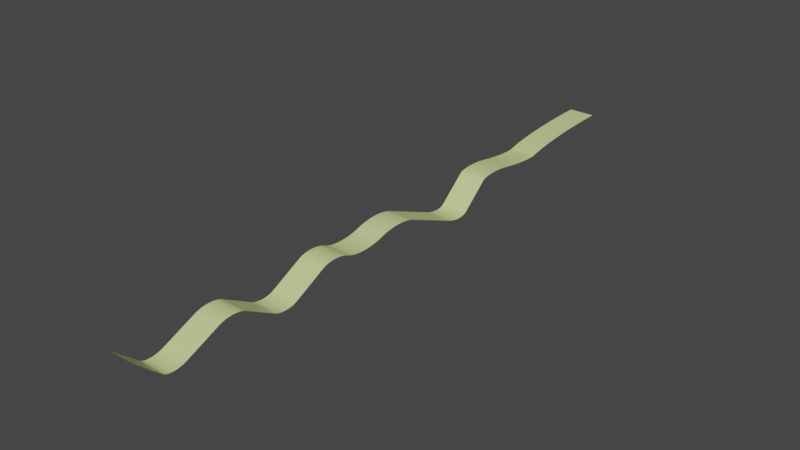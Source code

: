 # Source: TestRoad.blend  (saved by Blender 2.81.16; exported with 4.5.12 LTS)
import bpy
from mathutils import Matrix  # noqa: F401  (used for matrix-valued properties, if any)

bpy.ops.wm.read_factory_settings(use_empty=True)
scene = bpy.context.scene
scene.name = 'Scene'

# ---- collections
col_collection = bpy.data.collections.new('Collection'); scene.collection.children.link(col_collection)

# ---- materials (node trees are filled in below, after node groups)
mat_x = bpy.data.materials.new('Материал')
mat_x.use_transparent_shadow = False

# ---- material node trees
mat_x.use_nodes = True; mat_x.node_tree.nodes.clear()
_N = mat_x.node_tree.nodes; _L = mat_x.node_tree.links
n0 = _N.new('ShaderNodeOutputMaterial'); n0.name = 'Вывод материала'; n0.location = (300, 300)
n1 = _N.new('ShaderNodeBsdfPrincipled'); n1.name = 'Принципиальный BSDF'; n1.location = (10, 300)
n1.distribution = 'GGX'
n1.subsurface_method = 'BURLEY'
n1.inputs[0].default_value = (0.6873, 0.8, 0.3193, 1.0)
n1.inputs[3].default_value = 1.45
n1.inputs[13].default_value = 0.7308
n1.inputs[27].default_value = (0.0, 0.0, 0.0, 1.0)
n1.inputs[28].default_value = 1.0
_L.new(n1.outputs[0], n0.inputs[0])
n0.is_active_output = True

# ---- world
world_world = bpy.data.worlds.new('World'); scene.world = world_world
world_world.use_nodes = True; world_world.node_tree.nodes.clear()
_N = world_world.node_tree.nodes; _L = world_world.node_tree.links
n0 = _N.new('ShaderNodeOutputWorld'); n0.name = 'World Output'; n0.location = (300, 300)
n1 = _N.new('ShaderNodeBackground'); n1.name = 'Background'; n1.location = (10, 300)
n1.inputs[0].default_value = (0.05088, 0.05088, 0.05088, 1.0)
_L.new(n1.outputs[0], n0.inputs[0])
n0.is_active_output = True
world_world.color = (0.05088, 0.05088, 0.05088)
world_world.use_sun_shadow = False
world_world.sun_shadow_jitter_overblur = 0.0

# ---- meshes
me_x = bpy.data.meshes.new('Плоскость')
me_x.from_pydata([(-1.0, -1.0, 0.0), (1.0, -1.0, 0.0), (-1.0, 1.293, -0.0255), (1.0, 1.293, -0.0255), (-1.0, 0.8774, -1.409), (-1.0, 1.293, -0.0255), (-1.0, 0.8879, -1.298), (-1.0, 0.9002, -1.189), (-1.0, 0.9141, -1.081), (-1.0, 0.9296, -0.9748), (-1.0, 0.9466, -0.8717), (-1.0, 0.965, -0.772), (-1.0, 0.9847, -0.6765), (-1.0, 1.005, -0.5856), (-1.0, 1.027, -0.5), (-1.0, 1.05, -0.4201), (-1.0, 1.073, -0.3465), (-1.0, 1.097, -0.2796), (-1.0, 1.122, -0.2198), (-1.0, 1.147, -0.1675), (-1.0, 1.172, -0.123), (-1.0, 1.197, -0.08658), (-1.0, 1.221, -0.05848), (-1.0, 1.246, -0.03886), (-1.0, 1.27, -0.02784), (1.0, 1.293, -0.0255), (1.0, 0.8774, -1.409), (1.0, 1.27, -0.02784), (1.0, 1.246, -0.03886), (1.0, 1.221, -0.05848), (1.0, 1.197, -0.08658), (1.0, 1.172, -0.123), (1.0, 1.147, -0.1675), (1.0, 1.122, -0.2198), (1.0, 1.097, -0.2796), (1.0, 1.073, -0.3465), (1.0, 1.05, -0.4201), (1.0, 1.027, -0.5), (1.0, 1.005, -0.5856), (1.0, 0.9847, -0.6765), (1.0, 0.965, -0.772), (1.0, 0.9466, -0.8717), (1.0, 0.9296, -0.9748), (1.0, 0.9141, -1.081), (1.0, 0.9002, -1.189), (1.0, 0.8879, -1.298), (1.0, 0.8774, -1.409), (1.0, 0.6993, -0.8689), (1.0, 0.8739, -1.442), (1.0, 0.8695, -1.468), (1.0, 0.8643, -1.488), (1.0, 0.8584, -1.501), (1.0, 0.8517, -1.508), (1.0, 0.8443, -1.508), (1.0, 0.8363, -1.501), (1.0, 0.8276, -1.487), (1.0, 0.8184, -1.467), (1.0, 0.8088, -1.44), (1.0, 0.7987, -1.407), (1.0, 0.7882, -1.368), (1.0, 0.7774, -1.322), (1.0, 0.7664, -1.272), (1.0, 0.7553, -1.216), (1.0, 0.744, -1.155), (1.0, 0.7327, -1.089), (1.0, 0.7214, -1.019), (1.0, 0.7102, -0.9457), (-1.0, 0.6993, -0.8689), (-1.0, 0.8774, -1.409), (-1.0, 0.7102, -0.9457), (-1.0, 0.7214, -1.019), (-1.0, 0.7327, -1.089), (-1.0, 0.744, -1.155), (-1.0, 0.7553, -1.216), (-1.0, 0.7664, -1.272), (-1.0, 0.7774, -1.322), (-1.0, 0.7882, -1.368), (-1.0, 0.7987, -1.407), (-1.0, 0.8088, -1.44), (-1.0, 0.8184, -1.467), (-1.0, 0.8276, -1.487), (-1.0, 0.8363, -1.501), (-1.0, 0.8443, -1.508), (-1.0, 0.8517, -1.508), (-1.0, 0.8584, -1.501), (-1.0, 0.8643, -1.488), (-1.0, 0.8695, -1.468), (-1.0, 0.8739, -1.442), (-1.0, 0.5496, -1.003), (-1.0, 0.6993, -0.8689), (-1.0, 0.5523, -0.9271), (-1.0, 0.5556, -0.8569), (-1.0, 0.5597, -0.7929), (-1.0, 0.5645, -0.7356), (-1.0, 0.5699, -0.6854), (-1.0, 0.5759, -0.6424), (-1.0, 0.5825, -0.607), (-1.0, 0.5897, -0.5794), (-1.0, 0.5973, -0.5598), (-1.0, 0.6054, -0.5483), (-1.0, 0.614, -0.5449), (-1.0, 0.6228, -0.5497), (-1.0, 0.6319, -0.5627), (-1.0, 0.6413, -0.5838), (-1.0, 0.6509, -0.6127), (-1.0, 0.6606, -0.6495), (-1.0, 0.6703, -0.6938), (-1.0, 0.68, -0.7453), (-1.0, 0.6897, -0.8038), (1.0, 0.6993, -0.8689), (1.0, 0.5496, -1.003), (1.0, 0.6897, -0.8038), (1.0, 0.68, -0.7453), (1.0, 0.6703, -0.6938), (1.0, 0.6606, -0.6495), (1.0, 0.6509, -0.6127), (1.0, 0.6413, -0.5838), (1.0, 0.6319, -0.5627), (1.0, 0.6228, -0.5497), (1.0, 0.614, -0.5449), (1.0, 0.6054, -0.5483), (1.0, 0.5973, -0.5598), (1.0, 0.5897, -0.5794), (1.0, 0.5825, -0.607), (1.0, 0.5759, -0.6424), (1.0, 0.5699, -0.6854), (1.0, 0.5645, -0.7356), (1.0, 0.5597, -0.7929), (1.0, 0.5556, -0.8569), (1.0, 0.5523, -0.9271), (-1.0, 0.3598, -4.434), (-1.0, 0.4505, -4.433), (-1.0, 0.3647, -4.509), (-1.0, 0.3698, -4.578), (-1.0, 0.375, -4.64), (-1.0, 0.3803, -4.694), (-1.0, 0.3856, -4.74), (-1.0, 0.391, -4.779), (-1.0, 0.3963, -4.809), (-1.0, 0.4016, -4.83), (-1.0, 0.4068, -4.843), (-1.0, 0.4119, -4.847), (-1.0, 0.4169, -4.843), (-1.0, 0.4217, -4.83), (-1.0, 0.4262, -4.808), (-1.0, 0.4306, -4.778), (-1.0, 0.4347, -4.739), (-1.0, 0.4385, -4.693), (-1.0, 0.442, -4.639), (-1.0, 0.4452, -4.577), (-1.0, 0.448, -4.508), (1.0, 0.4505, -4.433), (1.0, 0.3598, -4.434), (1.0, 0.448, -4.508), (1.0, 0.4452, -4.577), (1.0, 0.442, -4.639), (1.0, 0.4385, -4.693), (1.0, 0.4347, -4.739), (1.0, 0.4306, -4.778), (1.0, 0.4262, -4.808), (1.0, 0.4217, -4.83), (1.0, 0.4169, -4.843), (1.0, 0.4119, -4.847), (1.0, 0.4068, -4.843), (1.0, 0.4016, -4.83), (1.0, 0.3963, -4.809), (1.0, 0.391, -4.779), (1.0, 0.3856, -4.74), (1.0, 0.3803, -4.694), (1.0, 0.375, -4.64), (1.0, 0.3698, -4.578), (1.0, 0.3647, -4.509), (1.0, 0.1476, -1.001), (1.0, 0.002327, -0.9992), (1.0, 0.1425, -0.9253), (1.0, 0.1369, -0.8565), (1.0, 0.1309, -0.7947), (1.0, 0.1244, -0.7404), (1.0, 0.1176, -0.6938), (1.0, 0.1104, -0.6553), (1.0, 0.103, -0.6251), (1.0, 0.09531, -0.6033), (1.0, 0.08744, -0.5902), (1.0, 0.07943, -0.5858), (1.0, 0.07132, -0.59), (1.0, 0.06317, -0.603), (1.0, 0.05503, -0.6246), (1.0, 0.04694, -0.6546), (1.0, 0.03896, -0.693), (1.0, 0.03113, -0.7394), (1.0, 0.02351, -0.7936), (1.0, 0.01614, -0.8552), (1.0, 0.009062, -0.9239), (-1.0, 0.002327, -0.9992), (-1.0, 0.1476, -1.001), (-1.0, 0.009063, -0.9239), (-1.0, 0.01614, -0.8552), (-1.0, 0.02351, -0.7936), (-1.0, 0.03113, -0.7394), (-1.0, 0.03896, -0.693), (-1.0, 0.04694, -0.6546), (-1.0, 0.05503, -0.6246), (-1.0, 0.06317, -0.603), (-1.0, 0.07132, -0.59), (-1.0, 0.07943, -0.5858), (-1.0, 0.08744, -0.5902), (-1.0, 0.09531, -0.6033), (-1.0, 0.103, -0.6251), (-1.0, 0.1104, -0.6553), (-1.0, 0.1176, -0.6938), (-1.0, 0.1244, -0.7404), (-1.0, 0.1309, -0.7947), (-1.0, 0.1369, -0.8565), (-1.0, 0.1425, -0.9253), (1.0, -0.01653, -1.225), (1.0, -0.1592, -1.223), (1.0, -0.02325, -1.3), (1.0, -0.03031, -1.369), (1.0, -0.03764, -1.431), (1.0, -0.0452, -1.485), (1.0, -0.05296, -1.531), (1.0, -0.06086, -1.569), (1.0, -0.06885, -1.6), (1.0, -0.07688, -1.621), (1.0, -0.0849, -1.634), (1.0, -0.09287, -1.638), (1.0, -0.1007, -1.634), (1.0, -0.1084, -1.621), (1.0, -0.116, -1.599), (1.0, -0.1232, -1.569), (1.0, -0.1302, -1.53), (1.0, -0.1368, -1.484), (1.0, -0.1431, -1.429), (1.0, -0.1489, -1.368), (1.0, -0.1543, -1.299), (-1.0, -0.1592, -1.223), (-1.0, -0.01653, -1.225), (-1.0, -0.1543, -1.299), (-1.0, -0.1489, -1.368), (-1.0, -0.1431, -1.429), (-1.0, -0.1368, -1.484), (-1.0, -0.1302, -1.53), (-1.0, -0.1232, -1.569), (-1.0, -0.116, -1.599), (-1.0, -0.1084, -1.621), (-1.0, -0.1007, -1.634), (-1.0, -0.09287, -1.638), (-1.0, -0.0849, -1.634), (-1.0, -0.07688, -1.621), (-1.0, -0.06885, -1.6), (-1.0, -0.06086, -1.569), (-1.0, -0.05296, -1.531), (-1.0, -0.0452, -1.485), (-1.0, -0.03764, -1.431), (-1.0, -0.03031, -1.369), (-1.0, -0.02325, -1.3), (1.0, -0.1725, -0.9997), (1.0, -0.2796, -1.0), (1.0, -0.1773, -0.9243), (1.0, -0.1823, -0.8556), (1.0, -0.1876, -0.7939), (1.0, -0.1931, -0.7397), (1.0, -0.1988, -0.6933), (1.0, -0.2046, -0.6549), (1.0, -0.2105, -0.6248), (1.0, -0.2164, -0.6031), (1.0, -0.2224, -0.5901), (1.0, -0.2284, -0.5858), (1.0, -0.2343, -0.5902), (1.0, -0.2401, -0.6033), (1.0, -0.2459, -0.625), (1.0, -0.2514, -0.6551), (1.0, -0.2568, -0.6936), (1.0, -0.2619, -0.7401), (1.0, -0.2668, -0.7944), (1.0, -0.2714, -0.8561), (1.0, -0.2757, -0.9249), (-1.0, -0.2796, -1.0), (-1.0, -0.1725, -0.9997), (-1.0, -0.2757, -0.9249), (-1.0, -0.2714, -0.8561), (-1.0, -0.2668, -0.7944), (-1.0, -0.2619, -0.7401), (-1.0, -0.2568, -0.6936), (-1.0, -0.2514, -0.6551), (-1.0, -0.2459, -0.625), (-1.0, -0.2401, -0.6033), (-1.0, -0.2343, -0.5902), (-1.0, -0.2284, -0.5858), (-1.0, -0.2224, -0.5901), (-1.0, -0.2164, -0.6031), (-1.0, -0.2105, -0.6248), (-1.0, -0.2046, -0.6549), (-1.0, -0.1988, -0.6933), (-1.0, -0.1931, -0.7397), (-1.0, -0.1876, -0.7939), (-1.0, -0.1823, -0.8556), (-1.0, -0.1773, -0.9243), (1.0, -0.398, -3.47), (1.0, -0.491, -3.47), (1.0, -0.4019, -3.546), (1.0, -0.4061, -3.615), (1.0, -0.4105, -3.676), (1.0, -0.4151, -3.731), (1.0, -0.4198, -3.777), (1.0, -0.4247, -3.815), (1.0, -0.4297, -3.846), (1.0, -0.4348, -3.867), (1.0, -0.44, -3.88), (1.0, -0.4451, -3.885), (1.0, -0.4503, -3.88), (1.0, -0.4554, -3.867), (1.0, -0.4604, -3.846), (1.0, -0.4654, -3.815), (1.0, -0.4701, -3.777), (1.0, -0.4748, -3.73), (1.0, -0.4792, -3.676), (1.0, -0.4834, -3.614), (1.0, -0.4874, -3.546), (-1.0, -0.491, -3.47), (-1.0, -0.398, -3.47), (-1.0, -0.4874, -3.546), (-1.0, -0.4834, -3.614), (-1.0, -0.4792, -3.676), (-1.0, -0.4748, -3.73), (-1.0, -0.4701, -3.777), (-1.0, -0.4654, -3.815), (-1.0, -0.4604, -3.846), (-1.0, -0.4554, -3.867), (-1.0, -0.4503, -3.88), (-1.0, -0.4451, -3.885), (-1.0, -0.44, -3.88), (-1.0, -0.4348, -3.867), (-1.0, -0.4297, -3.846), (-1.0, -0.4247, -3.815), (-1.0, -0.4198, -3.777), (-1.0, -0.4151, -3.731), (-1.0, -0.4105, -3.676), (-1.0, -0.4061, -3.615), (-1.0, -0.4019, -3.546), (1.0, -0.6023, -1.0), (1.0, -0.704, -0.9997), (1.0, -0.606, -0.9249), (1.0, -0.6101, -0.8561), (1.0, -0.6144, -0.7944), (1.0, -0.619, -0.7401), (1.0, -0.6239, -0.6936), (1.0, -0.629, -0.6551), (1.0, -0.6342, -0.6249), (1.0, -0.6396, -0.6033), (1.0, -0.6452, -0.5902), (1.0, -0.6508, -0.5858), (1.0, -0.6564, -0.5901), (1.0, -0.6621, -0.6031), (1.0, -0.6678, -0.6248), (1.0, -0.6734, -0.6549), (1.0, -0.6789, -0.6933), (1.0, -0.6843, -0.7397), (1.0, -0.6895, -0.794), (1.0, -0.6946, -0.8556), (1.0, -0.6994, -0.9243), (-1.0, -0.704, -0.9997), (-1.0, -0.6023, -1.0), (-1.0, -0.6994, -0.9243), (-1.0, -0.6946, -0.8556), (-1.0, -0.6895, -0.794), (-1.0, -0.6843, -0.7397), (-1.0, -0.6789, -0.6933), (-1.0, -0.6734, -0.6549), (-1.0, -0.6678, -0.6248), (-1.0, -0.6621, -0.6031), (-1.0, -0.6564, -0.5901), (-1.0, -0.6508, -0.5858), (-1.0, -0.6452, -0.5902), (-1.0, -0.6396, -0.6033), (-1.0, -0.6342, -0.6249), (-1.0, -0.629, -0.6551), (-1.0, -0.6239, -0.6936), (-1.0, -0.619, -0.7401), (-1.0, -0.6144, -0.7944), (-1.0, -0.6101, -0.8561), (-1.0, -0.606, -0.9249), (-1.0, -0.9108, -3.152), (-1.0, -0.8259, -3.153), (-1.0, -0.9084, -3.227), (-1.0, -0.9057, -3.296), (-1.0, -0.9026, -3.358), (-1.0, -0.8993, -3.412), (-1.0, -0.8956, -3.459), (-1.0, -0.8918, -3.497), (-1.0, -0.8877, -3.527), (-1.0, -0.8833, -3.549), (-1.0, -0.8788, -3.562), (-1.0, -0.8742, -3.567), (-1.0, -0.8694, -3.562), (-1.0, -0.8646, -3.549), (-1.0, -0.8596, -3.528), (-1.0, -0.8547, -3.498), (-1.0, -0.8497, -3.459), (-1.0, -0.8448, -3.413), (-1.0, -0.8399, -3.359), (-1.0, -0.8351, -3.297), (-1.0, -0.8304, -3.228), (1.0, -0.8259, -3.153), (1.0, -0.9108, -3.152), (1.0, -0.8304, -3.228), (1.0, -0.8351, -3.297), (1.0, -0.8399, -3.359), (1.0, -0.8448, -3.413), (1.0, -0.8497, -3.459), (1.0, -0.8547, -3.498), (1.0, -0.8596, -3.528), (1.0, -0.8646, -3.549), (1.0, -0.8694, -3.562), (1.0, -0.8742, -3.567), (1.0, -0.8788, -3.562), (1.0, -0.8833, -3.549), (1.0, -0.8877, -3.527), (1.0, -0.8918, -3.497), (1.0, -0.8956, -3.459), (1.0, -0.8993, -3.412), (1.0, -0.9026, -3.358), (1.0, -0.9057, -3.296), (1.0, -0.9084, -3.227)], [], [(383, 403, 341, 361), (362, 340, 299, 319), (320, 298, 257, 277), (278, 256, 215, 235), (236, 214, 173, 193), (194, 172, 152, 130), (68, 46, 26, 4), (131, 151, 110, 88), (25, 5, 24, 27), (27, 24, 23, 28), (28, 23, 22, 29), (29, 22, 21, 30), (30, 21, 20, 31), (31, 20, 19, 32), (32, 19, 18, 33), (33, 18, 17, 34), (34, 17, 16, 35), (35, 16, 15, 36), (36, 15, 14, 37), (37, 14, 13, 38), (38, 13, 12, 39), (39, 12, 11, 40), (40, 11, 10, 41), (41, 10, 9, 42), (42, 9, 8, 43), (43, 8, 7, 44), (44, 7, 6, 45), (45, 6, 4, 26), (5, 25, 3, 2), (46, 68, 87, 48), (48, 87, 86, 49), (49, 86, 85, 50), (50, 85, 84, 51), (51, 84, 83, 52), (52, 83, 82, 53), (53, 82, 81, 54), (54, 81, 80, 55), (55, 80, 79, 56), (56, 79, 78, 57), (57, 78, 77, 58), (58, 77, 76, 59), (59, 76, 75, 60), (60, 75, 74, 61), (61, 74, 73, 62), (62, 73, 72, 63), (63, 72, 71, 64), (64, 71, 70, 65), (65, 70, 69, 66), (66, 69, 67, 47), (109, 89, 108, 111), (111, 108, 107, 112), (112, 107, 106, 113), (113, 106, 105, 114), (114, 105, 104, 115), (115, 104, 103, 116), (116, 103, 102, 117), (117, 102, 101, 118), (118, 101, 100, 119), (119, 100, 99, 120), (120, 99, 98, 121), (121, 98, 97, 122), (122, 97, 96, 123), (123, 96, 95, 124), (124, 95, 94, 125), (125, 94, 93, 126), (126, 93, 92, 127), (127, 92, 91, 128), (128, 91, 90, 129), (129, 90, 88, 110), (89, 109, 47, 67), (151, 131, 150, 153), (153, 150, 149, 154), (154, 149, 148, 155), (155, 148, 147, 156), (156, 147, 146, 157), (157, 146, 145, 158), (158, 145, 144, 159), (159, 144, 143, 160), (160, 143, 142, 161), (161, 142, 141, 162), (162, 141, 140, 163), (163, 140, 139, 164), (164, 139, 138, 165), (165, 138, 137, 166), (166, 137, 136, 167), (167, 136, 135, 168), (168, 135, 134, 169), (169, 134, 133, 170), (170, 133, 132, 171), (171, 132, 130, 152), (172, 194, 213, 174), (174, 213, 212, 175), (175, 212, 211, 176), (176, 211, 210, 177), (177, 210, 209, 178), (178, 209, 208, 179), (179, 208, 207, 180), (180, 207, 206, 181), (181, 206, 205, 182), (182, 205, 204, 183), (183, 204, 203, 184), (184, 203, 202, 185), (185, 202, 201, 186), (186, 201, 200, 187), (187, 200, 199, 188), (188, 199, 198, 189), (189, 198, 197, 190), (190, 197, 196, 191), (191, 196, 195, 192), (192, 195, 193, 173), (214, 236, 255, 216), (216, 255, 254, 217), (217, 254, 253, 218), (218, 253, 252, 219), (219, 252, 251, 220), (220, 251, 250, 221), (221, 250, 249, 222), (222, 249, 248, 223), (223, 248, 247, 224), (224, 247, 246, 225), (225, 246, 245, 226), (226, 245, 244, 227), (227, 244, 243, 228), (228, 243, 242, 229), (229, 242, 241, 230), (230, 241, 240, 231), (231, 240, 239, 232), (232, 239, 238, 233), (233, 238, 237, 234), (234, 237, 235, 215), (256, 278, 297, 258), (258, 297, 296, 259), (259, 296, 295, 260), (260, 295, 294, 261), (261, 294, 293, 262), (262, 293, 292, 263), (263, 292, 291, 264), (264, 291, 290, 265), (265, 290, 289, 266), (266, 289, 288, 267), (267, 288, 287, 268), (268, 287, 286, 269), (269, 286, 285, 270), (270, 285, 284, 271), (271, 284, 283, 272), (272, 283, 282, 273), (273, 282, 281, 274), (274, 281, 280, 275), (275, 280, 279, 276), (276, 279, 277, 257), (298, 320, 339, 300), (300, 339, 338, 301), (301, 338, 337, 302), (302, 337, 336, 303), (303, 336, 335, 304), (304, 335, 334, 305), (305, 334, 333, 306), (306, 333, 332, 307), (307, 332, 331, 308), (308, 331, 330, 309), (309, 330, 329, 310), (310, 329, 328, 311), (311, 328, 327, 312), (312, 327, 326, 313), (313, 326, 325, 314), (314, 325, 324, 315), (315, 324, 323, 316), (316, 323, 322, 317), (317, 322, 321, 318), (318, 321, 319, 299), (340, 362, 381, 342), (342, 381, 380, 343), (343, 380, 379, 344), (344, 379, 378, 345), (345, 378, 377, 346), (346, 377, 376, 347), (347, 376, 375, 348), (348, 375, 374, 349), (349, 374, 373, 350), (350, 373, 372, 351), (351, 372, 371, 352), (352, 371, 370, 353), (353, 370, 369, 354), (354, 369, 368, 355), (355, 368, 367, 356), (356, 367, 366, 357), (357, 366, 365, 358), (358, 365, 364, 359), (359, 364, 363, 360), (360, 363, 361, 341), (403, 383, 402, 405), (405, 402, 401, 406), (406, 401, 400, 407), (407, 400, 399, 408), (408, 399, 398, 409), (409, 398, 397, 410), (410, 397, 396, 411), (411, 396, 395, 412), (412, 395, 394, 413), (413, 394, 393, 414), (414, 393, 392, 415), (415, 392, 391, 416), (416, 391, 390, 417), (417, 390, 389, 418), (418, 389, 388, 419), (419, 388, 387, 420), (420, 387, 386, 421), (421, 386, 385, 422), (422, 385, 384, 423), (423, 384, 382, 404), (0, 1, 404, 382)])
_uv = me_x.uv_layers.new(name='UVКарта')
_uv.uv.foreach_set('vector', [0.0, 0.08705, 1.0, 0.08705, 1.0, 0.148, 0.0, 0.148, 0.0, 0.1988, 1.0, 0.1988, 1.0, 0.2545, 0.0, 0.2545, 0.0, 0.301, 1.0, 0.301, 1.0, 0.3602, 0.0, 0.3602, 0.0, 0.4138, 1.0, 0.4138, 1.0, 0.4204, 0.0, 0.4204, 0.0, 0.4917, 1.0, 0.4917, 1.0, 0.5012, 0.0, 0.5012, 0.0, 0.5738, 1.0, 0.5738, 1.0, 0.6799, 0.0, 0.6799, 0.0, 0.9387, 1.0, 0.9387, 1.0, 0.9387, 0.0, 0.9387, 0.0, 0.7252, 1.0, 0.7252, 1.0, 0.7748, 0.0, 0.7748, 1.0, 1.0, 0.0, 1.0, 0.0, 1.0, 1.0, 1.0, 1.0, 1.0, 0.0, 1.0, 0.0, 1.0, 1.0, 1.0, 1.0, 1.0, 0.0, 1.0, 0.0, 1.0, 1.0, 1.0, 1.0, 1.0, 0.0, 1.0, 0.0, 1.0, 1.0, 1.0, 1.0, 1.0, 0.0, 1.0, 0.0, 1.0, 1.0, 1.0, 1.0, 1.0, 0.0, 1.0, 0.0, 1.0, 1.0, 1.0, 1.0, 1.0, 0.0, 1.0, 0.0, 1.0, 1.0, 1.0, 1.0, 1.0, 0.0, 1.0, 0.0, 1.0, 1.0, 1.0, 1.0, 1.0, 0.0, 1.0, 0.0, 1.0, 1.0, 1.0, 1.0, 1.0, 0.0, 1.0, 0.0, 1.0, 1.0, 1.0, 1.0, 1.0, 0.0, 1.0, 0.0, 0.9785, 1.0, 0.9785, 1.0, 0.9785, 0.0, 0.9785, 0.0, 0.9747, 1.0, 0.9747, 1.0, 0.9747, 0.0, 0.9747, 0.0, 0.9707, 1.0, 0.9707, 1.0, 0.9707, 0.0, 0.9707, 0.0, 0.9665, 1.0, 0.9665, 1.0, 0.9665, 0.0, 0.9665, 0.0, 0.9622, 1.0, 0.9622, 1.0, 0.9622, 0.0, 0.9622, 0.0, 0.9576, 1.0, 0.9576, 1.0, 0.9576, 0.0, 0.9576, 0.0, 0.953, 1.0, 0.953, 1.0, 0.953, 0.0, 0.953, 0.0, 0.9483, 1.0, 0.9483, 1.0, 0.9483, 0.0, 0.9483, 0.0, 0.9435, 1.0, 0.9435, 1.0, 0.9435, 0.0, 0.9435, 0.0, 0.9387, 1.0, 0.9387, 0.0, 1.0, 1.0, 1.0, 1.0, 1.0, 0.0, 1.0, 1.0, 0.9387, 0.0, 0.9387, 0.0, 0.9373, 1.0, 0.9373, 1.0, 0.9373, 0.0, 0.9373, 0.0, 0.9361, 1.0, 0.9361, 1.0, 0.9361, 0.0, 0.9361, 0.0, 0.9352, 1.0, 0.9352, 1.0, 0.9352, 0.0, 0.9352, 0.0, 0.9346, 1.0, 0.9346, 1.0, 0.9346, 0.0, 0.9346, 0.0, 0.9343, 1.0, 0.9343, 1.0, 0.9343, 0.0, 0.9343, 0.0, 0.9343, 1.0, 0.9343, 1.0, 0.9343, 0.0, 0.9343, 0.0, 0.9346, 1.0, 0.9346, 1.0, 0.9346, 0.0, 0.9346, 0.0, 0.9351, 1.0, 0.9351, 1.0, 0.9351, 0.0, 0.9351, 0.0, 0.936, 1.0, 0.936, 1.0, 0.936, 0.0, 0.936, 0.0, 0.9188, 1.0, 0.9188, 1.0, 0.9188, 0.0, 0.9188, 0.0, 0.8872, 1.0, 0.8872, 1.0, 0.8872, 0.0, 0.8872, 0.0, 0.8844, 1.0, 0.8844, 1.0, 0.8844, 0.0, 0.8844, 0.0, 0.8813, 1.0, 0.8813, 1.0, 0.8813, 0.0, 0.8813, 0.0, 0.8777, 1.0, 0.8777, 1.0, 0.8777, 0.0, 0.8777, 0.0, 0.8738, 1.0, 0.8738, 1.0, 0.8738, 0.0, 0.8738, 0.0, 0.8695, 1.0, 0.8695, 1.0, 0.8695, 0.0, 0.8695, 0.0, 0.8649, 1.0, 0.8649, 1.0, 0.8649, 0.0, 0.8649, 0.0, 0.8601, 1.0, 0.8601, 1.0, 0.8601, 0.0, 0.8601, 0.0, 0.855, 1.0, 0.855, 1.0, 0.855, 0.0, 0.855, 0.0, 0.8496, 1.0, 0.8496, 1.0, 0.8496, 0.0, 0.8496, 0.0, 0.8451, 1.0, 0.8451, 1.0, 0.8451, 0.0, 0.8451, 0.0, 0.841, 1.0, 0.841, 1.0, 0.841, 0.0, 0.841, 0.0, 0.8374, 1.0, 0.8374, 1.0, 0.8374, 0.0, 0.8374, 0.0, 0.8343, 1.0, 0.8343, 1.0, 0.8343, 0.0, 0.8343, 0.0, 0.8317, 1.0, 0.8317, 1.0, 0.8317, 0.0, 0.8317, 0.0, 0.8297, 1.0, 0.8297, 1.0, 0.8297, 0.0, 0.8297, 0.0, 0.8281, 1.0, 0.8281, 1.0, 0.8281, 0.0, 0.8281, 0.0, 0.8272, 1.0, 0.8272, 1.0, 0.8272, 0.0, 0.8272, 0.0, 0.8268, 1.0, 0.8268, 1.0, 0.8268, 0.0, 0.8268, 0.0, 0.7893, 1.0, 0.7893, 1.0, 0.7893, 0.0, 0.7893, 0.0, 0.7812, 1.0, 0.7812, 1.0, 0.7812, 0.0, 0.7812, 0.0, 0.7809, 1.0, 0.7809, 1.0, 0.7809, 0.0, 0.7809, 0.0, 0.7805, 1.0, 0.7805, 1.0, 0.7805, 0.0, 0.7805, 0.0, 0.78, 1.0, 0.78, 1.0, 0.78, 0.0, 0.78, 0.0, 0.7794, 1.0, 0.7794, 1.0, 0.7794, 0.0, 0.7794, 0.0, 0.7787, 1.0, 0.7787, 1.0, 0.7787, 0.0, 0.7787, 0.0, 0.7778, 1.0, 0.7778, 1.0, 0.7778, 0.0, 0.7778, 0.0, 0.7769, 1.0, 0.7769, 1.0, 0.7769, 0.0, 0.7769, 0.0, 0.7759, 1.0, 0.7759, 1.0, 0.7759, 0.0, 0.7759, 0.0, 0.7748, 1.0, 0.7748, 0.0, 0.8496, 1.0, 0.8496, 1.0, 0.8496, 0.0, 0.8496, 1.0, 0.7252, 0.0, 0.7252, 0.0, 0.7241, 1.0, 0.7241, 1.0, 0.7241, 0.0, 0.7241, 0.0, 0.7231, 1.0, 0.7231, 1.0, 0.7231, 0.0, 0.7231, 0.0, 0.7223, 1.0, 0.7223, 1.0, 0.7223, 0.0, 0.7223, 0.0, 0.7215, 1.0, 0.7215, 1.0, 0.7215, 0.0, 0.7215, 0.0, 0.7208, 1.0, 0.7208, 1.0, 0.7208, 0.0, 0.7208, 0.0, 0.7202, 1.0, 0.7202, 1.0, 0.7202, 0.0, 0.7202, 0.0, 0.7198, 1.0, 0.7198, 1.0, 0.7198, 0.0, 0.7198, 0.0, 0.7195, 1.0, 0.7195, 1.0, 0.7195, 0.0, 0.7195, 0.0, 0.7193, 1.0, 0.7193, 1.0, 0.7193, 0.0, 0.7193, 0.0, 0.7108, 1.0, 0.7108, 1.0, 0.7108, 0.0, 0.7108, 0.0, 0.6926, 1.0, 0.6926, 1.0, 0.6926, 0.0, 0.6926, 0.0, 0.6922, 1.0, 0.6922, 1.0, 0.6922, 0.0, 0.6922, 0.0, 0.6915, 1.0, 0.6915, 1.0, 0.6915, 0.0, 0.6915, 0.0, 0.6906, 1.0, 0.6906, 1.0, 0.6906, 0.0, 0.6906, 0.0, 0.6894, 1.0, 0.6894, 1.0, 0.6894, 0.0, 0.6894, 0.0, 0.6879, 1.0, 0.6879, 1.0, 0.6879, 0.0, 0.6879, 0.0, 0.6862, 1.0, 0.6862, 1.0, 0.6862, 0.0, 0.6862, 0.0, 0.6843, 1.0, 0.6843, 1.0, 0.6843, 0.0, 0.6843, 0.0, 0.6822, 1.0, 0.6822, 1.0, 0.6822, 0.0, 0.6822, 0.0, 0.6799, 1.0, 0.6799, 1.0, 0.5738, 0.0, 0.5738, 0.0, 0.5715, 1.0, 0.5715, 1.0, 0.5715, 0.0, 0.5715, 0.0, 0.5693, 1.0, 0.5693, 1.0, 0.5693, 0.0, 0.5693, 0.0, 0.5674, 1.0, 0.5674, 1.0, 0.5674, 0.0, 0.5674, 0.0, 0.5657, 1.0, 0.5657, 1.0, 0.5657, 0.0, 0.5657, 0.0, 0.5643, 1.0, 0.5643, 1.0, 0.5643, 0.0, 0.5643, 0.0, 0.5631, 1.0, 0.5631, 1.0, 0.5631, 0.0, 0.5631, 0.0, 0.5621, 1.0, 0.5621, 1.0, 0.5621, 0.0, 0.5621, 0.0, 0.5615, 1.0, 0.5615, 1.0, 0.5615, 0.0, 0.5615, 0.0, 0.561, 1.0, 0.561, 1.0, 0.561, 0.0, 0.561, 0.0, 0.5429, 1.0, 0.5429, 1.0, 0.5429, 0.0, 0.5429, 0.0, 0.5184, 1.0, 0.5184, 1.0, 0.5184, 0.0, 0.5184, 0.0, 0.5178, 1.0, 0.5178, 1.0, 0.5178, 0.0, 0.5178, 0.0, 0.5169, 1.0, 0.5169, 1.0, 0.5169, 0.0, 0.5169, 0.0, 0.5156, 1.0, 0.5156, 1.0, 0.5156, 0.0, 0.5156, 0.0, 0.514, 1.0, 0.514, 1.0, 0.514, 0.0, 0.514, 0.0, 0.512, 1.0, 0.512, 1.0, 0.512, 0.0, 0.512, 0.0, 0.5098, 1.0, 0.5098, 1.0, 0.5098, 0.0, 0.5098, 0.0, 0.5072, 1.0, 0.5072, 1.0, 0.5072, 0.0, 0.5072, 0.0, 0.5043, 1.0, 0.5043, 1.0, 0.5043, 0.0, 0.5043, 0.0, 0.5012, 1.0, 0.5012, 1.0, 0.4917, 0.0, 0.4917, 0.0, 0.4886, 1.0, 0.4886, 1.0, 0.4886, 0.0, 0.4886, 0.0, 0.4857, 1.0, 0.4857, 1.0, 0.4857, 0.0, 0.4857, 0.0, 0.4831, 1.0, 0.4831, 1.0, 0.4831, 0.0, 0.4831, 0.0, 0.4809, 1.0, 0.4809, 1.0, 0.4809, 0.0, 0.4809, 0.0, 0.4789, 1.0, 0.4789, 1.0, 0.4789, 0.0, 0.4789, 0.0, 0.4773, 1.0, 0.4773, 1.0, 0.4773, 0.0, 0.4773, 0.0, 0.476, 1.0, 0.476, 1.0, 0.476, 0.0, 0.476, 0.0, 0.4751, 1.0, 0.4751, 1.0, 0.4751, 0.0, 0.4751, 0.0, 0.4745, 1.0, 0.4745, 1.0, 0.4745, 0.0, 0.4745, 0.0, 0.45, 1.0, 0.45, 1.0, 0.45, 0.0, 0.45, 0.0, 0.4326, 1.0, 0.4326, 1.0, 0.4326, 0.0, 0.4326, 0.0, 0.4322, 1.0, 0.4322, 1.0, 0.4322, 0.0, 0.4322, 0.0, 0.4316, 1.0, 0.4316, 1.0, 0.4316, 0.0, 0.4316, 0.0, 0.4306, 1.0, 0.4306, 1.0, 0.4306, 0.0, 0.4306, 0.0, 0.4295, 1.0, 0.4295, 1.0, 0.4295, 0.0, 0.4295, 0.0, 0.4281, 1.0, 0.4281, 1.0, 0.4281, 0.0, 0.4281, 0.0, 0.4265, 1.0, 0.4265, 1.0, 0.4265, 0.0, 0.4265, 0.0, 0.4247, 1.0, 0.4247, 1.0, 0.4247, 0.0, 0.4247, 0.0, 0.4226, 1.0, 0.4226, 1.0, 0.4226, 0.0, 0.4226, 0.0, 0.4204, 1.0, 0.4204, 1.0, 0.4138, 0.0, 0.4138, 0.0, 0.4115, 1.0, 0.4115, 1.0, 0.4115, 0.0, 0.4115, 0.0, 0.4095, 1.0, 0.4095, 1.0, 0.4095, 0.0, 0.4095, 0.0, 0.4077, 1.0, 0.4077, 1.0, 0.4077, 0.0, 0.4077, 0.0, 0.4061, 1.0, 0.4061, 1.0, 0.4061, 0.0, 0.4061, 0.0, 0.4047, 1.0, 0.4047, 1.0, 0.4047, 0.0, 0.4047, 0.0, 0.4035, 1.0, 0.4035, 1.0, 0.4035, 0.0, 0.4035, 0.0, 0.4026, 1.0, 0.4026, 1.0, 0.4026, 0.0, 0.4026, 0.0, 0.402, 1.0, 0.402, 1.0, 0.402, 0.0, 0.402, 0.0, 0.4016, 1.0, 0.4016, 1.0, 0.4016, 0.0, 0.4016, 0.0, 0.3842, 1.0, 0.3842, 1.0, 0.3842, 0.0, 0.3842, 0.0, 0.37, 1.0, 0.37, 1.0, 0.37, 0.0, 0.37, 0.0, 0.3697, 1.0, 0.3697, 1.0, 0.3697, 0.0, 0.3697, 0.0, 0.3692, 1.0, 0.3692, 1.0, 0.3692, 0.0, 0.3692, 0.0, 0.3685, 1.0, 0.3685, 1.0, 0.3685, 0.0, 0.3685, 0.0, 0.3675, 1.0, 0.3675, 1.0, 0.3675, 0.0, 0.3675, 0.0, 0.3664, 1.0, 0.3664, 1.0, 0.3664, 0.0, 0.3664, 0.0, 0.3651, 1.0, 0.3651, 1.0, 0.3651, 0.0, 0.3651, 0.0, 0.3636, 1.0, 0.3636, 1.0, 0.3636, 0.0, 0.3636, 0.0, 0.362, 1.0, 0.362, 1.0, 0.362, 0.0, 0.362, 0.0, 0.3602, 1.0, 0.3602, 1.0, 0.301, 0.0, 0.301, 0.0, 0.2992, 1.0, 0.2992, 1.0, 0.2992, 0.0, 0.2992, 0.0, 0.2975, 1.0, 0.2975, 1.0, 0.2975, 0.0, 0.2975, 0.0, 0.296, 1.0, 0.296, 1.0, 0.296, 0.0, 0.296, 0.0, 0.2947, 1.0, 0.2947, 1.0, 0.2947, 0.0, 0.2947, 0.0, 0.2936, 1.0, 0.2936, 1.0, 0.2936, 0.0, 0.2936, 0.0, 0.2927, 1.0, 0.2927, 1.0, 0.2927, 0.0, 0.2927, 0.0, 0.292, 1.0, 0.292, 1.0, 0.292, 0.0, 0.292, 0.0, 0.2914, 1.0, 0.2914, 1.0, 0.2914, 0.0, 0.2914, 0.0, 0.2911, 1.0, 0.2911, 1.0, 0.2911, 0.0, 0.2911, 0.0, 0.277, 1.0, 0.277, 1.0, 0.277, 0.0, 0.277, 0.0, 0.2637, 1.0, 0.2637, 1.0, 0.2637, 0.0, 0.2637, 0.0, 0.2634, 1.0, 0.2634, 1.0, 0.2634, 0.0, 0.2634, 0.0, 0.2629, 1.0, 0.2629, 1.0, 0.2629, 0.0, 0.2629, 0.0, 0.2623, 1.0, 0.2623, 1.0, 0.2623, 0.0, 0.2623, 0.0, 0.2614, 1.0, 0.2614, 1.0, 0.2614, 0.0, 0.2614, 0.0, 0.2603, 1.0, 0.2603, 1.0, 0.2603, 0.0, 0.2603, 0.0, 0.2591, 1.0, 0.2591, 1.0, 0.2591, 0.0, 0.2591, 0.0, 0.2577, 1.0, 0.2577, 1.0, 0.2577, 0.0, 0.2577, 0.0, 0.2562, 1.0, 0.2562, 1.0, 0.2562, 0.0, 0.2562, 0.0, 0.2545, 1.0, 0.2545, 1.0, 0.1988, 0.0, 0.1988, 0.0, 0.1971, 1.0, 0.1971, 1.0, 0.1971, 0.0, 0.1971, 0.0, 0.1956, 1.0, 0.1956, 1.0, 0.1956, 0.0, 0.1956, 0.0, 0.1942, 1.0, 0.1942, 1.0, 0.1942, 0.0, 0.1942, 0.0, 0.193, 1.0, 0.193, 1.0, 0.193, 0.0, 0.193, 0.0, 0.1919, 1.0, 0.1919, 1.0, 0.1919, 0.0, 0.1919, 0.0, 0.1911, 1.0, 0.1911, 1.0, 0.1911, 0.0, 0.1911, 0.0, 0.1904, 1.0, 0.1904, 1.0, 0.1904, 0.0, 0.1904, 0.0, 0.1899, 1.0, 0.1899, 1.0, 0.1899, 0.0, 0.1899, 0.0, 0.1896, 1.0, 0.1896, 1.0, 0.1896, 0.0, 0.1896, 0.0, 0.1763, 1.0, 0.1763, 1.0, 0.1763, 0.0, 0.1763, 0.0, 0.1596, 1.0, 0.1596, 1.0, 0.1596, 0.0, 0.1596, 0.0, 0.1593, 1.0, 0.1593, 1.0, 0.1593, 0.0, 0.1593, 0.0, 0.1586, 1.0, 0.1586, 1.0, 0.1586, 0.0, 0.1586, 0.0, 0.1578, 1.0, 0.1578, 1.0, 0.1578, 0.0, 0.1578, 0.0, 0.1567, 1.0, 0.1567, 1.0, 0.1567, 0.0, 0.1567, 0.0, 0.1554, 1.0, 0.1554, 1.0, 0.1554, 0.0, 0.1554, 0.0, 0.1538, 1.0, 0.1538, 1.0, 0.1538, 0.0, 0.1538, 0.0, 0.1521, 1.0, 0.1521, 1.0, 0.1521, 0.0, 0.1521, 0.0, 0.1501, 1.0, 0.1501, 1.0, 0.1501, 0.0, 0.1501, 0.0, 0.148, 1.0, 0.148, 1.0, 0.08705, 0.0, 0.08705, 0.0, 0.08492, 1.0, 0.08492, 1.0, 0.08492, 0.0, 0.08492, 0.0, 0.08298, 1.0, 0.08298, 1.0, 0.08298, 0.0, 0.08298, 0.0, 0.08123, 1.0, 0.08123, 1.0, 0.08123, 0.0, 0.08123, 0.0, 0.07969, 1.0, 0.07969, 1.0, 0.07969, 0.0, 0.07969, 0.0, 0.07837, 1.0, 0.07837, 1.0, 0.07837, 0.0, 0.07837, 0.0, 0.07728, 1.0, 0.07728, 1.0, 0.07728, 0.0, 0.07728, 0.0, 0.07643, 1.0, 0.07643, 1.0, 0.07643, 0.0, 0.07643, 0.0, 0.07581, 1.0, 0.07581, 1.0, 0.07581, 0.0, 0.07581, 0.0, 0.07544, 1.0, 0.07544, 1.0, 0.07544, 0.0, 0.07544, 0.0, 0.05877, 1.0, 0.05877, 1.0, 0.05877, 0.0, 0.05877, 0.0, 0.05042, 1.0, 0.05042, 1.0, 0.05042, 0.0, 0.05042, 0.0, 0.05024, 1.0, 0.05024, 1.0, 0.05024, 0.0, 0.05024, 0.0, 0.04993, 1.0, 0.04993, 1.0, 0.04993, 0.0, 0.04993, 0.0, 0.0495, 1.0, 0.0495, 1.0, 0.0495, 0.0, 0.0495, 0.0, 0.04895, 1.0, 0.04895, 1.0, 0.04895, 0.0, 0.04895, 0.0, 0.04829, 1.0, 0.04829, 1.0, 0.04829, 0.0, 0.04829, 0.0, 0.04752, 1.0, 0.04752, 1.0, 0.04752, 0.0, 0.04752, 0.0, 0.04665, 1.0, 0.04665, 1.0, 0.04665, 0.0, 0.04665, 0.0, 0.04568, 1.0, 0.04568, 1.0, 0.04568, 0.0, 0.04568, 0.0, 0.04461, 1.0, 0.04461, 0.0, 0.0, 1.0, 0.0, 1.0, 0.04461, 0.0, 0.04461])
me_x.materials.append(mat_x)
me_x.use_remesh_fix_poles = True
me_x.use_remesh_preserve_attributes = False
me_x.use_mirror_vertex_groups = False
me_x.update()

# ---- objects
ob_x = bpy.data.objects.new('Плоскость', me_x)

# ---- transforms, parenting, visibility, modifiers, constraints
ob_x.location = (0.0, 0.0, 0.0)
ob_x.scale = (2.0, 40.0, 1.0)
ob_x.lineart.crease_threshold = 0.0

# ---- collection membership
col_collection.objects.link(ob_x)

# ---- scene / render settings (as saved in the file)
scene.frame_start = 1; scene.frame_end = 250; scene.frame_set(1)
scene.render.engine = 'BLENDER_EEVEE_NEXT'
scene.cycles.use_denoising = False
scene.cycles.samples = 128
scene.cycles.sampling_pattern = 'TABULATED_SOBOL'
scene.cycles.use_adaptive_sampling = False
scene.cycles.use_light_tree = False
scene.view_settings.view_transform = 'Filmic'
bpy.context.view_layer.update()

# ---- added for rendering (the .blend has no active camera and no usable light): camera, sun
cam_auto = bpy.data.cameras.new('AutoCamera')
cam_auto.lens = 50.0
cam_auto.sensor_width = 36.0
cam_auto.clip_end = 1492.87
ob_auto_camera = bpy.data.objects.new('AutoCamera', cam_auto)
scene.collection.objects.link(ob_auto_camera)
ob_auto_camera.location = (85.0639, -96.2149, 65.6274)
ob_auto_camera.rotation_euler = (1.09748, -7.21219e-08, 0.694738)
scene.camera = ob_auto_camera
light_auto_sun = bpy.data.lights.new('AutoSun', 'SUN')
light_auto_sun.energy = 3.0
light_auto_sun.angle = 0.0523599
ob_auto_sun = bpy.data.objects.new('AutoSun', light_auto_sun)
scene.collection.objects.link(ob_auto_sun)
ob_auto_sun.rotation_euler = (0.872665, 0.174533, 0.523599)
bpy.context.view_layer.update()
